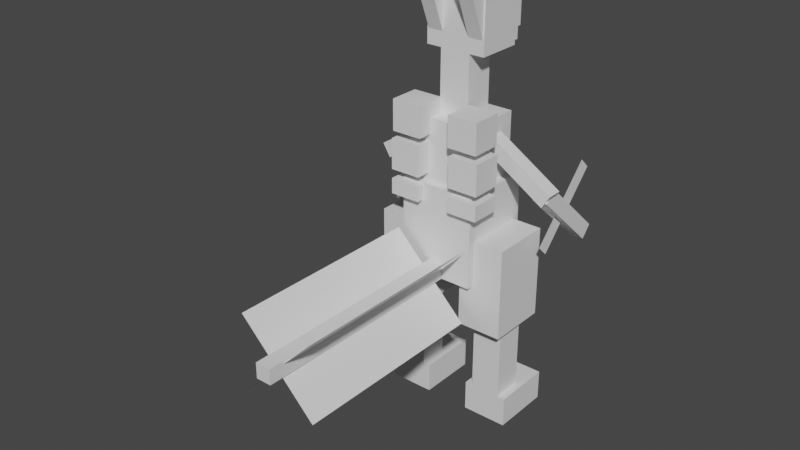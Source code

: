 # Source: scepitile.blend  (saved by Blender 2.81.16; exported with 4.5.12 LTS)
import bpy
from mathutils import Matrix  # noqa: F401  (used for matrix-valued properties, if any)

bpy.ops.wm.read_factory_settings(use_empty=True)
scene = bpy.context.scene
scene.name = 'Scene'

# ---- collections
col_collection = bpy.data.collections.new('Collection'); scene.collection.children.link(col_collection)

# ---- materials (node trees are filled in below, after node groups)
mat_default_obj = bpy.data.materials.new('Default OBJ')
mat_default_obj.use_transparent_shadow = False

# ---- material node trees
mat_default_obj.use_nodes = True; mat_default_obj.node_tree.nodes.clear()
_N = mat_default_obj.node_tree.nodes; _L = mat_default_obj.node_tree.links
n0 = _N.new('ShaderNodeOutputMaterial'); n0.name = 'Material Output'; n0.location = (300, 300)
n1 = _N.new('ShaderNodeBsdfPrincipled'); n1.name = 'Principled BSDF'; n1.location = (10, 300)
n1.distribution = 'GGX'
n1.subsurface_method = 'BURLEY'
n1.inputs[3].default_value = 1.45
n1.inputs[27].default_value = (0.0, 0.0, 0.0, 1.0)
n1.inputs[28].default_value = 1.0
_L.new(n1.outputs[0], n0.inputs[0])
n0.is_active_output = True

# ---- world
world_world = bpy.data.worlds.new('World'); scene.world = world_world
world_world.use_nodes = True; world_world.node_tree.nodes.clear()
_N = world_world.node_tree.nodes; _L = world_world.node_tree.links
n0 = _N.new('ShaderNodeOutputWorld'); n0.name = 'World Output'; n0.location = (300, 300)
n1 = _N.new('ShaderNodeBackground'); n1.name = 'Background'; n1.location = (10, 300)
n1.inputs[0].default_value = (0.05088, 0.05088, 0.05088, 1.0)
_L.new(n1.outputs[0], n0.inputs[0])
n0.is_active_output = True
world_world.color = (0.05088, 0.05088, 0.05088)
world_world.use_sun_shadow = False
world_world.sun_shadow_jitter_overblur = 0.0

# ---- meshes
me_tailleaves45 = bpy.data.meshes.new('tailleaves45')
me_tailleaves45.from_pydata([(0.1547, -0.1547, 0.4062), (0.1547, -0.1547, -0.4062), (-0.1547, 0.1547, -0.4062), (-0.1547, 0.1547, 0.4062)], [], [(1, 0, 3, 2)])
_uv = me_tailleaves45.uv_layers.new(name='UVMap')
_uv.uv.foreach_set('vector', [0.428, 0.4688, 0.48, 0.4688, 0.48, 0.5781, 0.428, 0.5781])
me_tailleaves45.materials.append(mat_default_obj)
me_tailleaves45.use_remesh_fix_poles = True
me_tailleaves45.use_remesh_preserve_attributes = False
me_tailleaves45.use_mirror_vertex_groups = False
me_tailleaves45.update()
me_left_arm = bpy.data.meshes.new('Left_arm')
me_left_arm.from_pydata([(0.01656, -0.0265, -0.03125), (-0.2485, -0.1921, -0.03125), (-0.2816, -0.1391, -0.03125), (-0.01656, 0.0265, -0.03125), (-0.2485, -0.1921, 0.03125), (0.01656, -0.0265, 0.03125), (-0.01656, 0.0265, 0.03125), (-0.2816, -0.1391, 0.03125)], [], [(0, 1, 2, 3), (4, 5, 6, 7), (3, 2, 7, 6), (5, 4, 1, 0), (5, 0, 3, 6), (1, 4, 7, 2)])
_uv = me_left_arm.uv_layers.new(name='UVMap')
_uv.uv.foreach_set('vector', [0.728, 0.9688, 0.748, 0.9688, 0.748, 0.9844, 0.728, 0.9844, 0.752, 0.9688, 0.772, 0.9688, 0.772, 0.9844, 0.752, 0.9844, 0.728, 0.9844, 0.748, 0.9844, 0.748, 1.0, 0.728, 1.0, 0.748, 0.9844, 0.768, 0.9844, 0.768, 1.0, 0.748, 1.0, 0.724, 0.9688, 0.728, 0.9688, 0.728, 0.9844, 0.724, 0.9844, 0.748, 0.9688, 0.752, 0.9688, 0.752, 0.9844, 0.748, 0.9844])
me_left_arm.materials.append(mat_default_obj)
me_left_arm.use_remesh_fix_poles = True
me_left_arm.use_remesh_preserve_attributes = False
me_left_arm.use_mirror_vertex_groups = False
me_left_arm.update()
me_armbottomleft = bpy.data.meshes.new('armbottomleft')
me_armbottomleft.from_pydata([(0.03125, -0.2277, -0.2996), (-0.03125, -0.2277, -0.2996), (-0.03125, 0.02322, -0.02091), (0.03125, 0.02322, -0.02091), (-0.03125, -0.2741, -0.2578), (0.03125, -0.2741, -0.2578), (0.03125, -0.02322, 0.02091), (-0.03125, -0.02322, 0.02091)], [], [(0, 1, 2, 3), (4, 5, 6, 7), (3, 2, 7, 6), (5, 4, 1, 0), (5, 0, 3, 6), (1, 4, 7, 2)])
_uv = me_armbottomleft.uv_layers.new(name='UVMap')
_uv.uv.foreach_set('vector', [0.136, 0.3281, 0.14, 0.3281, 0.14, 0.4219, 0.136, 0.4219, 0.144, 0.3281, 0.148, 0.3281, 0.148, 0.4219, 0.144, 0.4219, 0.136, 0.4219, 0.14, 0.4219, 0.14, 0.4375, 0.136, 0.4375, 0.14, 0.4219, 0.144, 0.4219, 0.144, 0.4375, 0.14, 0.4375, 0.132, 0.3281, 0.136, 0.3281, 0.136, 0.4219, 0.132, 0.4219, 0.14, 0.3281, 0.144, 0.3281, 0.144, 0.4219, 0.14, 0.4219])
me_armbottomleft.materials.append(mat_default_obj)
me_armbottomleft.use_remesh_fix_poles = True
me_armbottomleft.use_remesh_preserve_attributes = False
me_armbottomleft.use_mirror_vertex_groups = False
me_armbottomleft.update()
me_armleavesleft = bpy.data.meshes.new('armleavesleft')
me_armleavesleft.from_pydata([(0.0, -0.1132, 0.1527), (0.0, -0.1566, 0.1078), (0.0, 0.1132, -0.1527), (0.0, 0.1566, -0.1078)], [], [(1, 0, 3, 2)])
_uv = me_armleavesleft.uv_layers.new(name='UVMap')
_uv.uv.foreach_set('vector', [0.3, 0.6094, 0.304, 0.6094, 0.304, 0.7031, 0.3, 0.7031])
me_armleavesleft.materials.append(mat_default_obj)
me_armleavesleft.use_remesh_fix_poles = True
me_armleavesleft.use_remesh_preserve_attributes = False
me_armleavesleft.use_mirror_vertex_groups = False
me_armleavesleft.update()
me_seedmiddleleft = bpy.data.meshes.new('seedmiddleleft')
me_seedmiddleleft.from_pydata([(0.0625, -0.0625, -0.0625), (-0.0625, -0.0625, -0.0625), (-0.0625, 0.0625, -0.0625), (0.0625, 0.0625, -0.0625), (-0.0625, -0.0625, 0.0625), (0.0625, -0.0625, 0.0625), (0.0625, 0.0625, 0.0625), (-0.0625, 0.0625, 0.0625)], [], [(0, 1, 2, 3), (4, 5, 6, 7), (3, 2, 7, 6), (5, 4, 1, 0), (5, 0, 3, 6), (1, 4, 7, 2)])
_uv = me_seedmiddleleft.uv_layers.new(name='UVMap')
_uv.uv.foreach_set('vector', [0.18, 0.6406, 0.188, 0.6406, 0.188, 0.6719, 0.18, 0.6719, 0.196, 0.6406, 0.204, 0.6406, 0.204, 0.6719, 0.196, 0.6719, 0.18, 0.6719, 0.188, 0.6719, 0.188, 0.7031, 0.18, 0.7031, 0.188, 0.6719, 0.196, 0.6719, 0.196, 0.7031, 0.188, 0.7031, 0.172, 0.6406, 0.18, 0.6406, 0.18, 0.6719, 0.172, 0.6719, 0.188, 0.6406, 0.196, 0.6406, 0.196, 0.6719, 0.188, 0.6719])
me_seedmiddleleft.materials.append(mat_default_obj)
me_seedmiddleleft.use_remesh_fix_poles = True
me_seedmiddleleft.use_remesh_preserve_attributes = False
me_seedmiddleleft.use_mirror_vertex_groups = False
me_seedmiddleleft.update()
me_seedtopleft = bpy.data.meshes.new('seedtopleft')
me_seedtopleft.from_pydata([(0.0625, -0.0625, -0.0625), (-0.0625, -0.0625, -0.0625), (-0.0625, 0.0625, -0.0625), (0.0625, 0.0625, -0.0625), (-0.0625, -0.0625, 0.0625), (0.0625, -0.0625, 0.0625), (0.0625, 0.0625, 0.0625), (-0.0625, 0.0625, 0.0625)], [], [(0, 1, 2, 3), (4, 5, 6, 7), (3, 2, 7, 6), (5, 4, 1, 0), (5, 0, 3, 6), (1, 4, 7, 2)])
_uv = me_seedtopleft.uv_layers.new(name='UVMap')
_uv.uv.foreach_set('vector', [0.18, 0.6406, 0.188, 0.6406, 0.188, 0.6719, 0.18, 0.6719, 0.196, 0.6406, 0.204, 0.6406, 0.204, 0.6719, 0.196, 0.6719, 0.18, 0.6719, 0.188, 0.6719, 0.188, 0.7031, 0.18, 0.7031, 0.188, 0.6719, 0.196, 0.6719, 0.196, 0.7031, 0.188, 0.7031, 0.172, 0.6406, 0.18, 0.6406, 0.18, 0.6719, 0.172, 0.6719, 0.188, 0.6406, 0.196, 0.6406, 0.196, 0.6719, 0.188, 0.6719])
me_seedtopleft.materials.append(mat_default_obj)
me_seedtopleft.use_remesh_fix_poles = True
me_seedtopleft.use_remesh_preserve_attributes = False
me_seedtopleft.use_mirror_vertex_groups = False
me_seedtopleft.update()
me_bodybottom = bpy.data.meshes.new('bodybottom')
me_bodybottom.from_pydata([(0.1562, -0.1875, -0.1562), (-0.1562, -0.1875, -0.1562), (-0.1562, 0.1875, -0.1562), (0.1562, 0.1875, -0.1562), (-0.1562, -0.1875, 0.1562), (0.1562, -0.1875, 0.1562), (0.1562, 0.1875, 0.1562), (-0.1562, 0.1875, 0.1562)], [], [(0, 1, 2, 3), (4, 5, 6, 7), (3, 2, 7, 6), (5, 4, 1, 0), (5, 0, 3, 6), (1, 4, 7, 2)])
_uv = me_bodybottom.uv_layers.new(name='UVMap')
_uv.uv.foreach_set('vector', [0.496, 0.8281, 0.516, 0.8281, 0.516, 0.9219, 0.496, 0.9219, 0.536, 0.8281, 0.556, 0.8281, 0.556, 0.9219, 0.536, 0.9219, 0.496, 0.9219, 0.516, 0.9219, 0.516, 1.0, 0.496, 1.0, 0.516, 0.9219, 0.536, 0.9219, 0.536, 1.0, 0.516, 1.0, 0.476, 0.8281, 0.496, 0.8281, 0.496, 0.9219, 0.476, 0.9219, 0.516, 0.8281, 0.536, 0.8281, 0.536, 0.9219, 0.516, 0.9219])
me_bodybottom.materials.append(mat_default_obj)
me_bodybottom.use_remesh_fix_poles = True
me_bodybottom.use_remesh_preserve_attributes = False
me_bodybottom.use_mirror_vertex_groups = False
me_bodybottom.update()
me_right_hip = bpy.data.meshes.new('Right_hip')
me_right_hip.from_pydata([(0.09375, -0.1875, -0.125), (-0.09375, -0.1875, -0.125), (-0.09375, 0.1875, -0.125), (0.09375, 0.1875, -0.125), (-0.09375, -0.1875, 0.125), (0.09375, -0.1875, 0.125), (0.09375, 0.1875, 0.125), (-0.09375, 0.1875, 0.125)], [], [(0, 1, 2, 3), (4, 5, 6, 7), (3, 2, 7, 6), (5, 4, 1, 0), (5, 0, 3, 6), (1, 4, 7, 2)])
_uv = me_right_hip.uv_layers.new(name='UVMap')
_uv.uv.foreach_set('vector', [0.388, 0.8438, 0.4, 0.8438, 0.4, 0.9375, 0.388, 0.9375, 0.416, 0.8438, 0.428, 0.8438, 0.428, 0.9375, 0.416, 0.9375, 0.388, 0.9375, 0.4, 0.9375, 0.4, 1.0, 0.388, 1.0, 0.4, 0.9375, 0.412, 0.9375, 0.412, 1.0, 0.4, 1.0, 0.372, 0.8438, 0.388, 0.8438, 0.388, 0.9375, 0.372, 0.9375, 0.4, 0.8438, 0.416, 0.8438, 0.416, 0.9375, 0.4, 0.9375])
me_right_hip.materials.append(mat_default_obj)
me_right_hip.use_remesh_fix_poles = True
me_right_hip.use_remesh_preserve_attributes = False
me_right_hip.use_mirror_vertex_groups = False
me_right_hip.update()
me_bottomlegright = bpy.data.meshes.new('bottomlegright')
me_bottomlegright.from_pydata([(0.0625, -0.1562, -0.0625), (-0.0625, -0.1562, -0.0625), (-0.0625, 0.1562, -0.0625), (0.0625, 0.1562, -0.0625), (-0.0625, -0.1562, 0.0625), (0.0625, -0.1562, 0.0625), (0.0625, 0.1562, 0.0625), (-0.0625, 0.1562, 0.0625)], [], [(0, 1, 2, 3), (4, 5, 6, 7), (3, 2, 7, 6), (5, 4, 1, 0), (5, 0, 3, 6), (1, 4, 7, 2)])
_uv = me_bottomlegright.uv_layers.new(name='UVMap')
_uv.uv.foreach_set('vector', [0.196, 0.8906, 0.204, 0.8906, 0.204, 0.9688, 0.196, 0.9688, 0.212, 0.8906, 0.22, 0.8906, 0.22, 0.9688, 0.212, 0.9688, 0.196, 0.9688, 0.204, 0.9688, 0.204, 1.0, 0.196, 1.0, 0.204, 0.9688, 0.212, 0.9688, 0.212, 1.0, 0.204, 1.0, 0.188, 0.8906, 0.196, 0.8906, 0.196, 0.9688, 0.188, 0.9688, 0.204, 0.8906, 0.212, 0.8906, 0.212, 0.9688, 0.204, 0.9688])
me_bottomlegright.materials.append(mat_default_obj)
me_bottomlegright.use_remesh_fix_poles = True
me_bottomlegright.use_remesh_preserve_attributes = False
me_bottomlegright.use_mirror_vertex_groups = False
me_bottomlegright.update()
me_footright = bpy.data.meshes.new('footright')
me_footright.from_pydata([(0.09375, -0.0625, -0.125), (-0.09375, -0.0625, -0.125), (-0.09375, 0.0625, -0.125), (0.09375, 0.0625, -0.125), (-0.09375, -0.0625, 0.125), (0.09375, -0.0625, 0.125), (0.09375, 0.0625, 0.125), (-0.09375, 0.0625, 0.125)], [], [(0, 1, 2, 3), (4, 5, 6, 7), (3, 2, 7, 6), (5, 4, 1, 0), (5, 0, 3, 6), (1, 4, 7, 2)])
_uv = me_footright.uv_layers.new(name='UVMap')
_uv.uv.foreach_set('vector', [0.296, 0.9062, 0.308, 0.9062, 0.308, 0.9375, 0.296, 0.9375, 0.324, 0.9062, 0.336, 0.9062, 0.336, 0.9375, 0.324, 0.9375, 0.296, 0.9375, 0.308, 0.9375, 0.308, 1.0, 0.296, 1.0, 0.308, 0.9375, 0.32, 0.9375, 0.32, 1.0, 0.308, 1.0, 0.28, 0.9062, 0.296, 0.9062, 0.296, 0.9375, 0.28, 0.9375, 0.308, 0.9062, 0.324, 0.9062, 0.324, 0.9375, 0.308, 0.9375])
me_footright.materials.append(mat_default_obj)
me_footright.use_remesh_fix_poles = True
me_footright.use_remesh_preserve_attributes = False
me_footright.use_mirror_vertex_groups = False
me_footright.update()
me_seedmiddleright = bpy.data.meshes.new('seedmiddleright')
me_seedmiddleright.from_pydata([(0.0625, -0.0625, -0.0625), (-0.0625, -0.0625, -0.0625), (-0.0625, 0.0625, -0.0625), (0.0625, 0.0625, -0.0625), (-0.0625, -0.0625, 0.0625), (0.0625, -0.0625, 0.0625), (0.0625, 0.0625, 0.0625), (-0.0625, 0.0625, 0.0625)], [], [(0, 1, 2, 3), (4, 5, 6, 7), (3, 2, 7, 6), (5, 4, 1, 0), (5, 0, 3, 6), (1, 4, 7, 2)])
_uv = me_seedmiddleright.uv_layers.new(name='UVMap')
_uv.uv.foreach_set('vector', [0.18, 0.6406, 0.188, 0.6406, 0.188, 0.6719, 0.18, 0.6719, 0.196, 0.6406, 0.204, 0.6406, 0.204, 0.6719, 0.196, 0.6719, 0.18, 0.6719, 0.188, 0.6719, 0.188, 0.7031, 0.18, 0.7031, 0.188, 0.6719, 0.196, 0.6719, 0.196, 0.7031, 0.188, 0.7031, 0.172, 0.6406, 0.18, 0.6406, 0.18, 0.6719, 0.172, 0.6719, 0.188, 0.6406, 0.196, 0.6406, 0.196, 0.6719, 0.188, 0.6719])
me_seedmiddleright.materials.append(mat_default_obj)
me_seedmiddleright.use_remesh_fix_poles = True
me_seedmiddleright.use_remesh_preserve_attributes = False
me_seedmiddleright.use_mirror_vertex_groups = False
me_seedmiddleright.update()
me_tailleaves315 = bpy.data.meshes.new('tailleaves315')
me_tailleaves315.from_pydata([(-0.1547, -0.1547, 0.4062), (-0.1547, -0.1547, -0.4062), (0.1547, 0.1547, -0.4062), (0.1547, 0.1547, 0.4062)], [], [(1, 0, 3, 2)])
_uv = me_tailleaves315.uv_layers.new(name='UVMap')
_uv.uv.foreach_set('vector', [0.428, 0.4531, 0.48, 0.4531, 0.48, 0.5625, 0.428, 0.5625])
me_tailleaves315.materials.append(mat_default_obj)
me_tailleaves315.use_remesh_fix_poles = True
me_tailleaves315.use_remesh_preserve_attributes = False
me_tailleaves315.use_mirror_vertex_groups = False
me_tailleaves315.update()
me_seedbottomleft = bpy.data.meshes.new('seedbottomleft')
me_seedbottomleft.from_pydata([(0.0625, -0.03125, -0.0625), (-0.0625, -0.03125, -0.0625), (-0.0625, 0.03125, -0.0625), (0.0625, 0.03125, -0.0625), (-0.0625, -0.03125, 0.0625), (0.0625, -0.03125, 0.0625), (0.0625, 0.03125, 0.0625), (-0.0625, 0.03125, 0.0625)], [], [(0, 1, 2, 3), (4, 5, 6, 7), (3, 2, 7, 6), (5, 4, 1, 0), (5, 0, 3, 6), (1, 4, 7, 2)])
_uv = me_seedbottomleft.uv_layers.new(name='UVMap')
_uv.uv.foreach_set('vector', [0.18, 0.6562, 0.188, 0.6562, 0.188, 0.6719, 0.18, 0.6719, 0.196, 0.6562, 0.204, 0.6562, 0.204, 0.6719, 0.196, 0.6719, 0.18, 0.6719, 0.188, 0.6719, 0.188, 0.7031, 0.18, 0.7031, 0.188, 0.6719, 0.196, 0.6719, 0.196, 0.7031, 0.188, 0.7031, 0.172, 0.6562, 0.18, 0.6562, 0.18, 0.6719, 0.172, 0.6719, 0.188, 0.6562, 0.196, 0.6562, 0.196, 0.6719, 0.188, 0.6719])
me_seedbottomleft.materials.append(mat_default_obj)
me_seedbottomleft.use_remesh_fix_poles = True
me_seedbottomleft.use_remesh_preserve_attributes = False
me_seedbottomleft.use_mirror_vertex_groups = False
me_seedbottomleft.update()
me_tail = bpy.data.meshes.new('tail')
me_tail.from_pydata([(0.03125, -0.03125, 0.0), (-0.03125, -0.03125, 0.0), (-0.03125, 0.03125, 0.0), (0.03125, 0.03125, 0.0), (-0.03125, -0.03125, 1.0), (0.03125, -0.03125, 1.0), (0.03125, 0.03125, 1.0), (-0.03125, 0.03125, 1.0)], [], [(0, 1, 2, 3), (4, 5, 6, 7), (3, 2, 7, 6), (5, 4, 1, 0), (5, 0, 3, 6), (1, 4, 7, 2)])
_uv = me_tail.uv_layers.new(name='UVMap')
_uv.uv.foreach_set('vector', [0.564, 0.4219, 0.568, 0.4219, 0.568, 0.4375, 0.564, 0.4375, 0.632, 0.4219, 0.636, 0.4219, 0.636, 0.4375, 0.632, 0.4375, 0.564, 0.4375, 0.568, 0.4375, 0.568, 0.6875, 0.564, 0.6875, 0.568, 0.4375, 0.572, 0.4375, 0.572, 0.6875, 0.568, 0.6875, 0.5, 0.4219, 0.564, 0.4219, 0.564, 0.4375, 0.5, 0.4375, 0.568, 0.4219, 0.632, 0.4219, 0.632, 0.4375, 0.568, 0.4375])
me_tail.materials.append(mat_default_obj)
me_tail.use_remesh_fix_poles = True
me_tail.use_remesh_preserve_attributes = False
me_tail.use_mirror_vertex_groups = False
me_tail.update()
me_neck = bpy.data.meshes.new('neck')
me_neck.from_pydata([(0.0625, -0.1875, -0.0625), (-0.0625, -0.1875, -0.0625), (-0.0625, 0.1875, -0.0625), (0.0625, 0.1875, -0.0625), (-0.0625, -0.1875, 0.0625), (0.0625, -0.1875, 0.0625), (0.0625, 0.1875, 0.0625), (-0.0625, 0.1875, 0.0625)], [], [(0, 1, 2, 3), (4, 5, 6, 7), (3, 2, 7, 6), (5, 4, 1, 0), (5, 0, 3, 6), (1, 4, 7, 2)])
_uv = me_neck.uv_layers.new(name='UVMap')
_uv.uv.foreach_set('vector', [0.008, 0.875, 0.016, 0.875, 0.016, 0.9688, 0.008, 0.9688, 0.024, 0.875, 0.032, 0.875, 0.032, 0.9688, 0.024, 0.9688, 0.008, 0.9688, 0.016, 0.9688, 0.016, 1.0, 0.008, 1.0, 0.016, 0.9688, 0.024, 0.9688, 0.024, 1.0, 0.016, 1.0, 0.0, 0.875, 0.008, 0.875, 0.008, 0.9688, 0.0, 0.9688, 0.016, 0.875, 0.024, 0.875, 0.024, 0.9688, 0.016, 0.9688])
me_neck.materials.append(mat_default_obj)
me_neck.use_remesh_fix_poles = True
me_neck.use_remesh_preserve_attributes = False
me_neck.use_mirror_vertex_groups = False
me_neck.update()
me_head = bpy.data.meshes.new('head')
me_head.from_pydata([(0.125, -0.125, -0.125), (-0.125, -0.125, -0.125), (-0.125, 0.125, -0.125), (0.125, 0.125, -0.125), (-0.125, -0.125, 0.0625), (0.125, -0.125, 0.0625), (0.125, 0.125, 0.0625), (-0.125, 0.125, 0.0625)], [], [(0, 1, 2, 3), (4, 5, 6, 7), (3, 2, 7, 6), (5, 4, 1, 0), (5, 0, 3, 6), (1, 4, 7, 2)])
_uv = me_head.uv_layers.new(name='UVMap')
_uv.uv.foreach_set('vector', [0.132, 0.0625, 0.148, 0.0625, 0.148, 0.125, 0.132, 0.125, 0.16, 0.0625, 0.176, 0.0625, 0.176, 0.125, 0.16, 0.125, 0.132, 0.125, 0.148, 0.125, 0.148, 0.1719, 0.132, 0.1719, 0.148, 0.125, 0.164, 0.125, 0.164, 0.1719, 0.148, 0.1719, 0.12, 0.0625, 0.132, 0.0625, 0.132, 0.125, 0.12, 0.125, 0.148, 0.0625, 0.16, 0.0625, 0.16, 0.125, 0.148, 0.125])
me_head.materials.append(mat_default_obj)
me_head.use_remesh_fix_poles = True
me_head.use_remesh_preserve_attributes = False
me_head.use_mirror_vertex_groups = False
me_head.update()
me_noseback = bpy.data.meshes.new('noseback')
me_noseback.from_pydata([(0.09375, -0.09375, -0.03125), (-0.09375, -0.09375, -0.03125), (-0.09375, 0.09375, -0.03125), (0.09375, 0.09375, -0.03125), (-0.09375, -0.09375, 0.03125), (0.09375, -0.09375, 0.03125), (0.09375, 0.09375, 0.03125), (-0.09375, 0.09375, 0.03125)], [], [(0, 1, 2, 3), (4, 5, 6, 7), (3, 2, 7, 6), (5, 4, 1, 0), (5, 0, 3, 6), (1, 4, 7, 2)])
_uv = me_noseback.uv_layers.new(name='UVMap')
_uv.uv.foreach_set('vector', [0.048, 0.4219, 0.06, 0.4219, 0.06, 0.4688, 0.048, 0.4688, 0.064, 0.4219, 0.076, 0.4219, 0.076, 0.4688, 0.064, 0.4688, 0.048, 0.4688, 0.06, 0.4688, 0.06, 0.4844, 0.048, 0.4844, 0.06, 0.4688, 0.072, 0.4688, 0.072, 0.4844, 0.06, 0.4844, 0.044, 0.4219, 0.048, 0.4219, 0.048, 0.4688, 0.044, 0.4688, 0.06, 0.4219, 0.064, 0.4219, 0.064, 0.4688, 0.06, 0.4688])
me_noseback.materials.append(mat_default_obj)
me_noseback.use_remesh_fix_poles = True
me_noseback.use_remesh_preserve_attributes = False
me_noseback.use_mirror_vertex_groups = False
me_noseback.update()
me_nose_front = bpy.data.meshes.new('nose_front')
me_nose_front.from_pydata([(0.0625, -0.0625, -0.03125), (-0.0625, -0.0625, -0.03125), (-0.0625, 0.0625, -0.03125), (0.0625, 0.0625, -0.03125), (-0.0625, -0.0625, 0.03125), (0.0625, -0.0625, 0.03125), (0.0625, 0.0625, 0.03125), (-0.0625, 0.0625, 0.03125)], [], [(0, 1, 2, 3), (4, 5, 6, 7), (3, 2, 7, 6), (5, 4, 1, 0), (5, 0, 3, 6), (1, 4, 7, 2)])
_uv = me_nose_front.uv_layers.new(name='UVMap')
_uv.uv.foreach_set('vector', [0.012, 0.2188, 0.02, 0.2188, 0.02, 0.25, 0.012, 0.25, 0.024, 0.2188, 0.032, 0.2188, 0.032, 0.25, 0.024, 0.25, 0.012, 0.25, 0.02, 0.25, 0.02, 0.2656, 0.012, 0.2656, 0.02, 0.25, 0.028, 0.25, 0.028, 0.2656, 0.02, 0.2656, 0.008, 0.2188, 0.012, 0.2188, 0.012, 0.25, 0.008, 0.25, 0.02, 0.2188, 0.024, 0.2188, 0.024, 0.25, 0.02, 0.25])
me_nose_front.materials.append(mat_default_obj)
me_nose_front.use_remesh_fix_poles = True
me_nose_front.use_remesh_preserve_attributes = False
me_nose_front.use_mirror_vertex_groups = False
me_nose_front.update()
me_earleft = bpy.data.meshes.new('earleft')
me_earleft.from_pydata([(0.03125, -0.08078, -0.1337), (-0.03125, -0.08078, -0.1337), (-0.03125, 0.151, -0.0401), (0.03125, 0.151, -0.0401), (-0.03125, -0.151, 0.0401), (0.03125, -0.151, 0.0401), (0.03125, 0.08078, 0.1337), (-0.03125, 0.08078, 0.1337)], [], [(0, 1, 2, 3), (4, 5, 6, 7), (3, 2, 7, 6), (5, 4, 1, 0), (5, 0, 3, 6), (1, 4, 7, 2)])
_uv = me_earleft.uv_layers.new(name='UVMap')
_uv.uv.foreach_set('vector', [0.24, 0.5625, 0.244, 0.5625, 0.244, 0.625, 0.24, 0.625, 0.256, 0.5625, 0.26, 0.5625, 0.26, 0.625, 0.256, 0.625, 0.24, 0.625, 0.244, 0.625, 0.244, 0.6719, 0.24, 0.6719, 0.244, 0.625, 0.248, 0.625, 0.248, 0.6719, 0.244, 0.6719, 0.228, 0.5625, 0.24, 0.5625, 0.24, 0.625, 0.228, 0.625, 0.244, 0.5625, 0.256, 0.5625, 0.256, 0.625, 0.244, 0.625])
me_earleft.materials.append(mat_default_obj)
me_earleft.use_remesh_fix_poles = True
me_earleft.use_remesh_preserve_attributes = False
me_earleft.use_mirror_vertex_groups = False
me_earleft.update()
me_earright = bpy.data.meshes.new('earright')
me_earright.from_pydata([(0.03125, -0.08078, -0.1337), (-0.03125, -0.08078, -0.1337), (-0.03125, 0.151, -0.0401), (0.03125, 0.151, -0.0401), (-0.03125, -0.151, 0.0401), (0.03125, -0.151, 0.0401), (0.03125, 0.08078, 0.1337), (-0.03125, 0.08078, 0.1337)], [], [(0, 1, 2, 3), (4, 5, 6, 7), (3, 2, 7, 6), (5, 4, 1, 0), (5, 0, 3, 6), (1, 4, 7, 2)])
_uv = me_earright.uv_layers.new(name='UVMap')
_uv.uv.foreach_set('vector', [0.24, 0.5625, 0.244, 0.5625, 0.244, 0.625, 0.24, 0.625, 0.256, 0.5625, 0.26, 0.5625, 0.26, 0.625, 0.256, 0.625, 0.24, 0.625, 0.244, 0.625, 0.244, 0.6719, 0.24, 0.6719, 0.244, 0.625, 0.248, 0.625, 0.248, 0.6719, 0.244, 0.6719, 0.228, 0.5625, 0.24, 0.5625, 0.24, 0.625, 0.228, 0.625, 0.244, 0.5625, 0.256, 0.5625, 0.256, 0.625, 0.244, 0.625])
me_earright.materials.append(mat_default_obj)
me_earright.use_remesh_fix_poles = True
me_earright.use_remesh_preserve_attributes = False
me_earright.use_mirror_vertex_groups = False
me_earright.update()
me_right_arm = bpy.data.meshes.new('Right_arm')
me_right_arm.from_pydata([(0.2485, -0.1921, -0.03125), (-0.01656, -0.0265, -0.03125), (0.01656, 0.0265, -0.03125), (0.2816, -0.1391, -0.03125), (-0.01656, -0.0265, 0.03125), (0.2485, -0.1921, 0.03125), (0.2816, -0.1391, 0.03125), (0.01656, 0.0265, 0.03125)], [], [(0, 1, 2, 3), (4, 5, 6, 7), (3, 2, 7, 6), (5, 4, 1, 0), (5, 0, 3, 6), (1, 4, 7, 2)])
_uv = me_right_arm.uv_layers.new(name='UVMap')
_uv.uv.foreach_set('vector', [0.728, 0.9688, 0.748, 0.9688, 0.748, 0.9844, 0.728, 0.9844, 0.752, 0.9688, 0.772, 0.9688, 0.772, 0.9844, 0.752, 0.9844, 0.728, 0.9844, 0.748, 0.9844, 0.748, 1.0, 0.728, 1.0, 0.748, 0.9844, 0.768, 0.9844, 0.768, 1.0, 0.748, 1.0, 0.724, 0.9688, 0.728, 0.9688, 0.728, 0.9844, 0.724, 0.9844, 0.748, 0.9688, 0.752, 0.9688, 0.752, 0.9844, 0.748, 0.9844])
me_right_arm.materials.append(mat_default_obj)
me_right_arm.use_remesh_fix_poles = True
me_right_arm.use_remesh_preserve_attributes = False
me_right_arm.use_mirror_vertex_groups = False
me_right_arm.update()
me_armbottomright = bpy.data.meshes.new('armbottomright')
me_armbottomright.from_pydata([(0.03125, -0.2277, -0.2996), (-0.03125, -0.2277, -0.2996), (-0.03125, 0.02322, -0.02091), (0.03125, 0.02322, -0.02091), (-0.03125, -0.2741, -0.2578), (0.03125, -0.2741, -0.2578), (0.03125, -0.02322, 0.02091), (-0.03125, -0.02322, 0.02091)], [], [(0, 1, 2, 3), (4, 5, 6, 7), (3, 2, 7, 6), (5, 4, 1, 0), (5, 0, 3, 6), (1, 4, 7, 2)])
_uv = me_armbottomright.uv_layers.new(name='UVMap')
_uv.uv.foreach_set('vector', [0.136, 0.3281, 0.14, 0.3281, 0.14, 0.4219, 0.136, 0.4219, 0.144, 0.3281, 0.148, 0.3281, 0.148, 0.4219, 0.144, 0.4219, 0.136, 0.4219, 0.14, 0.4219, 0.14, 0.4375, 0.136, 0.4375, 0.14, 0.4219, 0.144, 0.4219, 0.144, 0.4375, 0.14, 0.4375, 0.132, 0.3281, 0.136, 0.3281, 0.136, 0.4219, 0.132, 0.4219, 0.14, 0.3281, 0.144, 0.3281, 0.144, 0.4219, 0.14, 0.4219])
me_armbottomright.materials.append(mat_default_obj)
me_armbottomright.use_remesh_fix_poles = True
me_armbottomright.use_remesh_preserve_attributes = False
me_armbottomright.use_mirror_vertex_groups = False
me_armbottomright.update()
me_armleavesright = bpy.data.meshes.new('armleavesright')
me_armleavesright.from_pydata([(0.0, -0.1132, 0.1527), (0.0, -0.1566, 0.1078), (0.0, 0.1132, -0.1527), (0.0, 0.1566, -0.1078)], [], [(1, 0, 3, 2)])
_uv = me_armleavesright.uv_layers.new(name='UVMap')
_uv.uv.foreach_set('vector', [0.3, 0.6094, 0.304, 0.6094, 0.304, 0.7031, 0.3, 0.7031])
me_armleavesright.materials.append(mat_default_obj)
me_armleavesright.use_remesh_fix_poles = True
me_armleavesright.use_remesh_preserve_attributes = False
me_armleavesright.use_mirror_vertex_groups = False
me_armleavesright.update()
me_bodytop = bpy.data.meshes.new('bodytop')
me_bodytop.from_pydata([(0.125, -0.125, -0.125), (-0.125, -0.125, -0.125), (-0.125, 0.125, -0.125), (0.125, 0.125, -0.125), (-0.125, -0.125, 0.125), (0.125, -0.125, 0.125), (0.125, 0.125, 0.125), (-0.125, 0.125, 0.125)], [], [(0, 1, 2, 3), (4, 5, 6, 7), (3, 2, 7, 6), (5, 4, 1, 0), (5, 0, 3, 6), (1, 4, 7, 2)])
_uv = me_bodytop.uv_layers.new(name='UVMap')
_uv.uv.foreach_set('vector', [0.64, 0.875, 0.656, 0.875, 0.656, 0.9375, 0.64, 0.9375, 0.672, 0.875, 0.688, 0.875, 0.688, 0.9375, 0.672, 0.9375, 0.64, 0.9375, 0.656, 0.9375, 0.656, 1.0, 0.64, 1.0, 0.656, 0.9375, 0.672, 0.9375, 0.672, 1.0, 0.656, 1.0, 0.624, 0.875, 0.64, 0.875, 0.64, 0.9375, 0.624, 0.9375, 0.656, 0.875, 0.672, 0.875, 0.672, 0.9375, 0.656, 0.9375])
me_bodytop.materials.append(mat_default_obj)
me_bodytop.use_remesh_fix_poles = True
me_bodytop.use_remesh_preserve_attributes = False
me_bodytop.use_mirror_vertex_groups = False
me_bodytop.update()
me_seedtopright = bpy.data.meshes.new('seedtopright')
me_seedtopright.from_pydata([(0.0625, -0.0625, -0.0625), (-0.0625, -0.0625, -0.0625), (-0.0625, 0.0625, -0.0625), (0.0625, 0.0625, -0.0625), (-0.0625, -0.0625, 0.0625), (0.0625, -0.0625, 0.0625), (0.0625, 0.0625, 0.0625), (-0.0625, 0.0625, 0.0625)], [], [(0, 1, 2, 3), (4, 5, 6, 7), (3, 2, 7, 6), (5, 4, 1, 0), (5, 0, 3, 6), (1, 4, 7, 2)])
_uv = me_seedtopright.uv_layers.new(name='UVMap')
_uv.uv.foreach_set('vector', [0.18, 0.6406, 0.188, 0.6406, 0.188, 0.6719, 0.18, 0.6719, 0.196, 0.6406, 0.204, 0.6406, 0.204, 0.6719, 0.196, 0.6719, 0.18, 0.6719, 0.188, 0.6719, 0.188, 0.7031, 0.18, 0.7031, 0.188, 0.6719, 0.196, 0.6719, 0.196, 0.7031, 0.188, 0.7031, 0.172, 0.6406, 0.18, 0.6406, 0.18, 0.6719, 0.172, 0.6719, 0.188, 0.6406, 0.196, 0.6406, 0.196, 0.6719, 0.188, 0.6719])
me_seedtopright.materials.append(mat_default_obj)
me_seedtopright.use_remesh_fix_poles = True
me_seedtopright.use_remesh_preserve_attributes = False
me_seedtopright.use_mirror_vertex_groups = False
me_seedtopright.update()
me_left_hip = bpy.data.meshes.new('Left_hip')
me_left_hip.from_pydata([(0.09375, -0.1875, -0.125), (-0.09375, -0.1875, -0.125), (-0.09375, 0.1875, -0.125), (0.09375, 0.1875, -0.125), (-0.09375, -0.1875, 0.125), (0.09375, -0.1875, 0.125), (0.09375, 0.1875, 0.125), (-0.09375, 0.1875, 0.125)], [], [(0, 1, 2, 3), (4, 5, 6, 7), (3, 2, 7, 6), (5, 4, 1, 0), (5, 0, 3, 6), (1, 4, 7, 2)])
_uv = me_left_hip.uv_layers.new(name='UVMap')
_uv.uv.foreach_set('vector', [0.388, 0.8438, 0.4, 0.8438, 0.4, 0.9375, 0.388, 0.9375, 0.416, 0.8438, 0.428, 0.8438, 0.428, 0.9375, 0.416, 0.9375, 0.388, 0.9375, 0.4, 0.9375, 0.4, 1.0, 0.388, 1.0, 0.4, 0.9375, 0.412, 0.9375, 0.412, 1.0, 0.4, 1.0, 0.372, 0.8438, 0.388, 0.8438, 0.388, 0.9375, 0.372, 0.9375, 0.4, 0.8438, 0.416, 0.8438, 0.416, 0.9375, 0.4, 0.9375])
me_left_hip.materials.append(mat_default_obj)
me_left_hip.use_remesh_fix_poles = True
me_left_hip.use_remesh_preserve_attributes = False
me_left_hip.use_mirror_vertex_groups = False
me_left_hip.update()
me_bottomlegleft = bpy.data.meshes.new('bottomlegleft')
me_bottomlegleft.from_pydata([(0.0625, -0.1562, -0.0625), (-0.0625, -0.1562, -0.0625), (-0.0625, 0.1562, -0.0625), (0.0625, 0.1562, -0.0625), (-0.0625, -0.1562, 0.0625), (0.0625, -0.1562, 0.0625), (0.0625, 0.1562, 0.0625), (-0.0625, 0.1562, 0.0625)], [], [(0, 1, 2, 3), (4, 5, 6, 7), (3, 2, 7, 6), (5, 4, 1, 0), (5, 0, 3, 6), (1, 4, 7, 2)])
_uv = me_bottomlegleft.uv_layers.new(name='UVMap')
_uv.uv.foreach_set('vector', [0.196, 0.8906, 0.204, 0.8906, 0.204, 0.9688, 0.196, 0.9688, 0.212, 0.8906, 0.22, 0.8906, 0.22, 0.9688, 0.212, 0.9688, 0.196, 0.9688, 0.204, 0.9688, 0.204, 1.0, 0.196, 1.0, 0.204, 0.9688, 0.212, 0.9688, 0.212, 1.0, 0.204, 1.0, 0.188, 0.8906, 0.196, 0.8906, 0.196, 0.9688, 0.188, 0.9688, 0.204, 0.8906, 0.212, 0.8906, 0.212, 0.9688, 0.204, 0.9688])
me_bottomlegleft.materials.append(mat_default_obj)
me_bottomlegleft.use_remesh_fix_poles = True
me_bottomlegleft.use_remesh_preserve_attributes = False
me_bottomlegleft.use_mirror_vertex_groups = False
me_bottomlegleft.update()
me_footleft = bpy.data.meshes.new('footleft')
me_footleft.from_pydata([(0.09375, -0.0625, -0.125), (-0.09375, -0.0625, -0.125), (-0.09375, 0.0625, -0.125), (0.09375, 0.0625, -0.125), (-0.09375, -0.0625, 0.125), (0.09375, -0.0625, 0.125), (0.09375, 0.0625, 0.125), (-0.09375, 0.0625, 0.125)], [], [(0, 1, 2, 3), (4, 5, 6, 7), (3, 2, 7, 6), (5, 4, 1, 0), (5, 0, 3, 6), (1, 4, 7, 2)])
_uv = me_footleft.uv_layers.new(name='UVMap')
_uv.uv.foreach_set('vector', [0.296, 0.9062, 0.308, 0.9062, 0.308, 0.9375, 0.296, 0.9375, 0.324, 0.9062, 0.336, 0.9062, 0.336, 0.9375, 0.324, 0.9375, 0.296, 0.9375, 0.308, 0.9375, 0.308, 1.0, 0.296, 1.0, 0.308, 0.9375, 0.32, 0.9375, 0.32, 1.0, 0.308, 1.0, 0.28, 0.9062, 0.296, 0.9062, 0.296, 0.9375, 0.28, 0.9375, 0.308, 0.9062, 0.324, 0.9062, 0.324, 0.9375, 0.308, 0.9375])
me_footleft.materials.append(mat_default_obj)
me_footleft.use_remesh_fix_poles = True
me_footleft.use_remesh_preserve_attributes = False
me_footleft.use_mirror_vertex_groups = False
me_footleft.update()
me_lseedbottomright = bpy.data.meshes.new('lseedbottomright')
me_lseedbottomright.from_pydata([(0.0625, -0.03125, -0.0625), (-0.0625, -0.03125, -0.0625), (-0.0625, 0.03125, -0.0625), (0.0625, 0.03125, -0.0625), (-0.0625, -0.03125, 0.0625), (0.0625, -0.03125, 0.0625), (0.0625, 0.03125, 0.0625), (-0.0625, 0.03125, 0.0625)], [], [(0, 1, 2, 3), (4, 5, 6, 7), (3, 2, 7, 6), (5, 4, 1, 0), (5, 0, 3, 6), (1, 4, 7, 2)])
_uv = me_lseedbottomright.uv_layers.new(name='UVMap')
_uv.uv.foreach_set('vector', [0.18, 0.6562, 0.188, 0.6562, 0.188, 0.6719, 0.18, 0.6719, 0.196, 0.6562, 0.204, 0.6562, 0.204, 0.6719, 0.196, 0.6719, 0.18, 0.6719, 0.188, 0.6719, 0.188, 0.7031, 0.18, 0.7031, 0.188, 0.6719, 0.196, 0.6719, 0.196, 0.7031, 0.188, 0.7031, 0.172, 0.6562, 0.18, 0.6562, 0.18, 0.6719, 0.172, 0.6719, 0.188, 0.6562, 0.196, 0.6562, 0.196, 0.6719, 0.188, 0.6719])
me_lseedbottomright.materials.append(mat_default_obj)
me_lseedbottomright.use_remesh_fix_poles = True
me_lseedbottomright.use_remesh_preserve_attributes = False
me_lseedbottomright.use_mirror_vertex_groups = False
me_lseedbottomright.update()

# ---- objects
ob_tailleaves45 = bpy.data.objects.new('tailleaves45', me_tailleaves45)
ob_left_arm = bpy.data.objects.new('Left_arm', me_left_arm)
ob_armbottomleft = bpy.data.objects.new('armbottomleft', me_armbottomleft)
ob_armleavesleft = bpy.data.objects.new('armleavesleft', me_armleavesleft)
ob_seedmiddleleft = bpy.data.objects.new('seedmiddleleft', me_seedmiddleleft)
ob_seedtopleft = bpy.data.objects.new('seedtopleft', me_seedtopleft)
ob_bodybottom = bpy.data.objects.new('bodybottom', me_bodybottom)
ob_right_hip = bpy.data.objects.new('Right_hip', me_right_hip)
ob_bottomlegright = bpy.data.objects.new('bottomlegright', me_bottomlegright)
ob_footright = bpy.data.objects.new('footright', me_footright)
ob_seedmiddleright = bpy.data.objects.new('seedmiddleright', me_seedmiddleright)
ob_tailleaves315 = bpy.data.objects.new('tailleaves315', me_tailleaves315)
ob_seedbottomleft = bpy.data.objects.new('seedbottomleft', me_seedbottomleft)
ob_tail = bpy.data.objects.new('tail', me_tail)
ob_neck = bpy.data.objects.new('neck', me_neck)
ob_head = bpy.data.objects.new('head', me_head)
ob_noseback = bpy.data.objects.new('noseback', me_noseback)
ob_nose_front = bpy.data.objects.new('nose_front', me_nose_front)
ob_earleft = bpy.data.objects.new('earleft', me_earleft)
ob_earright = bpy.data.objects.new('earright', me_earright)
ob_right_arm = bpy.data.objects.new('Right_arm', me_right_arm)
ob_armbottomright = bpy.data.objects.new('armbottomright', me_armbottomright)
ob_armleavesright = bpy.data.objects.new('armleavesright', me_armleavesright)
ob_bodytop = bpy.data.objects.new('bodytop', me_bodytop)
ob_seedtopright = bpy.data.objects.new('seedtopright', me_seedtopright)
ob_left_hip = bpy.data.objects.new('Left_hip', me_left_hip)
ob_bottomlegleft = bpy.data.objects.new('bottomlegleft', me_bottomlegleft)
ob_footleft = bpy.data.objects.new('footleft', me_footleft)
ob_lseedbottomright = bpy.data.objects.new('lseedbottomright', me_lseedbottomright)

# ---- transforms, parenting, visibility, modifiers, constraints
ob_tailleaves45.parent = ob_tail
ob_tailleaves45.matrix_parent_inverse = Matrix(((1.0, 0.0, 0.0, -0.0), (0.0, -1.629e-07, 1.0, -0.6707), (0.0, -1.0, -1.629e-07, 2.577e-07), (-0.0, 0.0, -0.0, 1.0)))
ob_tailleaves45.location = (0.0, -0.5312, 0.6578)
ob_tailleaves45.rotation_euler = (1.571, -0.0, 0.0)
ob_tailleaves45.lineart.crease_threshold = 0.0
ob_left_arm.parent = ob_bodytop
ob_left_arm.matrix_parent_inverse = Matrix(((1.0, 0.0, 0.0, -0.0), (0.0, -1.629e-07, 1.0, -1.139), (0.0, -1.0, -1.629e-07, 0.0625), (-0.0, 0.0, -0.0, 1.0)))
ob_left_arm.location = (-0.1084, 0.09375, 1.175)
ob_left_arm.rotation_euler = (1.571, -0.0, 0.0)
ob_left_arm.lineart.crease_threshold = 0.0
ob_armbottomleft.parent = ob_left_arm
ob_armbottomleft.matrix_parent_inverse = Matrix(((1.0, 0.0, -0.0, 0.1084), (0.0, -1.629e-07, 1.0, -1.175), (0.0, -1.0, -1.629e-07, 0.09375), (-0.0, 0.0, -0.0, 1.0)))
ob_armbottomleft.location = (-0.3438, 0.09012, 1.023)
ob_armbottomleft.rotation_euler = (1.571, -0.0, 0.0)
ob_armbottomleft.lineart.crease_threshold = 0.0
ob_armleavesleft.parent = ob_armbottomleft
ob_armleavesleft.matrix_parent_inverse = Matrix(((1.0, 0.0, -0.0, 0.3438), (0.0, -1.629e-07, 1.0, -1.023), (0.0, -1.0, -1.629e-07, 0.09012), (-0.0, 0.0, -0.0, 1.0)))
ob_armleavesleft.location = (-0.3438, 0.2405, 0.9167)
ob_armleavesleft.rotation_euler = (1.571, -0.0, 0.0)
ob_armleavesleft.lineart.crease_threshold = 0.0
ob_seedmiddleleft.parent = ob_bodytop
ob_seedmiddleleft.matrix_parent_inverse = Matrix(((1.0, 0.0, 0.0, -0.0), (0.0, -1.629e-07, 1.0, -1.139), (0.0, -1.0, -1.629e-07, 0.0625), (-0.0, 0.0, -0.0, 1.0)))
ob_seedmiddleleft.location = (-0.125, -0.0625, 1.108)
ob_seedmiddleleft.rotation_euler = (1.571, -0.0, 0.0)
ob_seedmiddleleft.lineart.crease_threshold = 0.0
ob_seedtopleft.parent = ob_bodytop
ob_seedtopleft.matrix_parent_inverse = Matrix(((1.0, 0.0, 0.0, -0.0), (0.0, -1.629e-07, 1.0, -1.139), (0.0, -1.0, -1.629e-07, 0.0625), (-0.0, 0.0, -0.0, 1.0)))
ob_seedtopleft.location = (-0.1187, -0.0625, 1.264)
ob_seedtopleft.rotation_euler = (1.571, -0.0, 0.0)
ob_seedtopleft.lineart.crease_threshold = 0.0
ob_bodybottom.location = (0.0, 0.0625, 0.827)
ob_bodybottom.rotation_euler = (1.571, -0.0, 0.0)
ob_bodybottom.lineart.crease_threshold = 0.0
ob_right_hip.parent = ob_bodybottom
ob_right_hip.matrix_parent_inverse = Matrix(((1.0, 0.0, 0.0, -0.0), (0.0, -1.629e-07, 1.0, -0.827), (0.0, -1.0, -1.629e-07, 0.0625), (-0.0, 0.0, -0.0, 1.0)))
ob_right_hip.location = (0.1875, 0.0625, 0.6395)
ob_right_hip.rotation_euler = (1.571, -0.0, 0.0)
ob_right_hip.lineart.crease_threshold = 0.0
ob_bottomlegright.parent = ob_right_hip
ob_bottomlegright.matrix_parent_inverse = Matrix(((1.0, 0.0, 0.0, -0.1875), (0.0, -1.629e-07, 1.0, -0.6395), (0.0, -1.0, -1.629e-07, 0.0625), (-0.0, 0.0, -0.0, 1.0)))
ob_bottomlegright.location = (0.1875, 0.0625, 0.2957)
ob_bottomlegright.rotation_euler = (1.571, -0.0, 0.0)
ob_bottomlegright.lineart.crease_threshold = 0.0
ob_footright.parent = ob_bottomlegright
ob_footright.matrix_parent_inverse = Matrix(((1.0, 0.0, 0.0, -0.1875), (0.0, -1.629e-07, 1.0, -0.2957), (0.0, -1.0, -1.629e-07, 0.0625), (-0.0, 0.0, -0.0, 1.0)))
ob_footright.location = (0.1875, 0.125, 0.07698)
ob_footright.rotation_euler = (1.571, -0.0, 0.0)
ob_footright.lineart.crease_threshold = 0.0
ob_seedmiddleright.parent = ob_bodytop
ob_seedmiddleright.matrix_parent_inverse = Matrix(((1.0, 0.0, 0.0, -0.0), (0.0, -1.629e-07, 1.0, -1.139), (0.0, -1.0, -1.629e-07, 0.0625), (-0.0, 0.0, -0.0, 1.0)))
ob_seedmiddleright.location = (0.1375, -0.0625, 1.108)
ob_seedmiddleright.rotation_euler = (1.571, -0.0, 0.0)
ob_seedmiddleright.lineart.crease_threshold = 0.0
ob_tailleaves315.parent = ob_tail
ob_tailleaves315.matrix_parent_inverse = Matrix(((1.0, 0.0, 0.0, -0.0), (0.0, -1.629e-07, 1.0, -0.6707), (0.0, -1.0, -1.629e-07, 2.577e-07), (-0.0, 0.0, -0.0, 1.0)))
ob_tailleaves315.location = (0.0, -0.5312, 0.6578)
ob_tailleaves315.rotation_euler = (1.571, -0.0, 0.0)
ob_tailleaves315.lineart.crease_threshold = 0.0
ob_seedbottomleft.parent = ob_bodytop
ob_seedbottomleft.matrix_parent_inverse = Matrix(((1.0, 0.0, 0.0, -0.0), (0.0, -1.629e-07, 1.0, -1.139), (0.0, -1.0, -1.629e-07, 0.0625), (-0.0, 0.0, -0.0, 1.0)))
ob_seedbottomleft.location = (-0.125, -0.0625, 0.977)
ob_seedbottomleft.rotation_euler = (1.571, -0.0, 0.0)
ob_seedbottomleft.lineart.crease_threshold = 0.0
ob_tail.parent = ob_bodybottom
ob_tail.matrix_parent_inverse = Matrix(((1.0, 0.0, 0.0, -0.0), (0.0, -1.629e-07, 1.0, -0.827), (0.0, -1.0, -1.629e-07, 0.0625), (-0.0, 0.0, -0.0, 1.0)))
ob_tail.location = (0.0, 1.49e-07, 0.6707)
ob_tail.rotation_euler = (1.571, -0.0, 0.0)
ob_tail.lineart.crease_threshold = 0.0
ob_neck.parent = ob_bodytop
ob_neck.matrix_parent_inverse = Matrix(((1.0, 0.0, 0.0, -0.0), (0.0, -1.629e-07, 1.0, -1.139), (0.0, -1.0, -1.629e-07, 0.0625), (-0.0, 0.0, -0.0, 1.0)))
ob_neck.location = (0.0, 0.0625, 1.452)
ob_neck.rotation_euler = (1.571, -0.0, 0.0)
ob_neck.lineart.crease_threshold = 0.0
ob_head.parent = ob_neck
ob_head.matrix_parent_inverse = Matrix(((1.0, 0.0, 0.0, -0.0), (0.0, -1.629e-07, 1.0, -1.452), (0.0, -1.0, -1.629e-07, 0.0625), (-0.0, 0.0, -0.0, 1.0)))
ob_head.location = (0.0, 0.0625, 1.639)
ob_head.rotation_euler = (1.571, -0.0, 0.0)
ob_head.lineart.crease_threshold = 0.0
ob_noseback.parent = ob_head
ob_noseback.matrix_parent_inverse = Matrix(((1.0, 0.0, 0.0, -0.0), (0.0, -1.629e-07, 1.0, -1.639), (0.0, -1.0, -1.629e-07, 0.0625), (-0.0, 0.0, -0.0, 1.0)))
ob_noseback.location = (0.0, 0.2187, 1.608)
ob_noseback.rotation_euler = (1.571, -0.0, 0.0)
ob_noseback.lineart.crease_threshold = 0.0
ob_nose_front.parent = ob_noseback
ob_nose_front.matrix_parent_inverse = Matrix(((1.0, 0.0, 0.0, -0.0), (0.0, -1.629e-07, 1.0, -1.608), (0.0, -1.0, -1.629e-07, 0.2188), (-0.0, 0.0, -0.0, 1.0)))
ob_nose_front.location = (0.0, 0.2812, 1.608)
ob_nose_front.rotation_euler = (1.571, -0.0, 0.0)
ob_nose_front.lineart.crease_threshold = 0.0
ob_earleft.parent = ob_head
ob_earleft.matrix_parent_inverse = Matrix(((1.0, 0.0, 0.0, -0.0), (0.0, -1.629e-07, 1.0, -1.639), (0.0, -1.0, -1.629e-07, 0.0625), (-0.0, 0.0, -0.0, 1.0)))
ob_earleft.location = (-0.0875, 0.04305, 1.717)
ob_earleft.rotation_euler = (1.571, -0.0, 0.0)
ob_earleft.lineart.crease_threshold = 0.0
ob_earright.parent = ob_head
ob_earright.matrix_parent_inverse = Matrix(((1.0, 0.0, 0.0, -0.0), (0.0, -1.629e-07, 1.0, -1.639), (0.0, -1.0, -1.629e-07, 0.0625), (-0.0, 0.0, -0.0, 1.0)))
ob_earright.location = (0.0875, 0.04305, 1.717)
ob_earright.rotation_euler = (1.571, -0.0, 0.0)
ob_earright.lineart.crease_threshold = 0.0
ob_right_arm.parent = ob_bodytop
ob_right_arm.matrix_parent_inverse = Matrix(((1.0, 0.0, 0.0, -0.0), (0.0, -1.629e-07, 1.0, -1.139), (0.0, -1.0, -1.629e-07, 0.0625), (-0.0, 0.0, -0.0, 1.0)))
ob_right_arm.location = (0.1084, 0.09375, 1.175)
ob_right_arm.rotation_euler = (1.571, -0.0, 0.0)
ob_right_arm.lineart.crease_threshold = 0.0
ob_armbottomright.parent = ob_right_arm
ob_armbottomright.matrix_parent_inverse = Matrix(((1.0, 0.0, 0.0, -0.1084), (0.0, -1.629e-07, 1.0, -1.175), (0.0, -1.0, -1.629e-07, 0.09375), (-0.0, 0.0, -0.0, 1.0)))
ob_armbottomright.location = (0.3438, 0.09012, 1.023)
ob_armbottomright.rotation_euler = (1.571, -0.0, 0.0)
ob_armbottomright.lineart.crease_threshold = 0.0
ob_armleavesright.parent = ob_armbottomright
ob_armleavesright.matrix_parent_inverse = Matrix(((1.0, 0.0, 0.0, -0.3438), (0.0, -1.629e-07, 1.0, -1.023), (0.0, -1.0, -1.629e-07, 0.09012), (-0.0, 0.0, -0.0, 1.0)))
ob_armleavesright.location = (0.3438, 0.2405, 0.9167)
ob_armleavesright.rotation_euler = (1.571, -0.0, 0.0)
ob_armleavesright.lineart.crease_threshold = 0.0
ob_bodytop.parent = ob_bodybottom
ob_bodytop.matrix_parent_inverse = Matrix(((1.0, 0.0, 0.0, -0.0), (0.0, -1.629e-07, 1.0, -0.827), (0.0, -1.0, -1.629e-07, 0.0625), (-0.0, 0.0, -0.0, 1.0)))
ob_bodytop.location = (0.0, 0.0625, 1.139)
ob_bodytop.rotation_euler = (1.571, -0.0, 0.0)
ob_bodytop.lineart.crease_threshold = 0.0
ob_seedtopright.parent = ob_bodytop
ob_seedtopright.matrix_parent_inverse = Matrix(((1.0, 0.0, 0.0, -0.0), (0.0, -1.629e-07, 1.0, -1.139), (0.0, -1.0, -1.629e-07, 0.0625), (-0.0, 0.0, -0.0, 1.0)))
ob_seedtopright.location = (0.1313, -0.0625, 1.264)
ob_seedtopright.rotation_euler = (1.571, -0.0, 0.0)
ob_seedtopright.lineart.crease_threshold = 0.0
ob_left_hip.parent = ob_bodybottom
ob_left_hip.matrix_parent_inverse = Matrix(((1.0, 0.0, 0.0, -0.0), (0.0, -1.629e-07, 1.0, -0.827), (0.0, -1.0, -1.629e-07, 0.0625), (-0.0, 0.0, -0.0, 1.0)))
ob_left_hip.location = (-0.1875, 0.0625, 0.6395)
ob_left_hip.rotation_euler = (1.571, -0.0, 0.0)
ob_left_hip.lineart.crease_threshold = 0.0
ob_bottomlegleft.parent = ob_left_hip
ob_bottomlegleft.matrix_parent_inverse = Matrix(((1.0, 0.0, -0.0, 0.1875), (0.0, -1.629e-07, 1.0, -0.6395), (0.0, -1.0, -1.629e-07, 0.0625), (-0.0, 0.0, -0.0, 1.0)))
ob_bottomlegleft.location = (-0.1875, 0.0625, 0.2957)
ob_bottomlegleft.rotation_euler = (1.571, -0.0, 0.0)
ob_bottomlegleft.lineart.crease_threshold = 0.0
ob_footleft.parent = ob_bottomlegleft
ob_footleft.matrix_parent_inverse = Matrix(((1.0, 0.0, -0.0, 0.1875), (0.0, -1.629e-07, 1.0, -0.2957), (0.0, -1.0, -1.629e-07, 0.0625), (-0.0, 0.0, -0.0, 1.0)))
ob_footleft.location = (-0.1875, 0.125, 0.07698)
ob_footleft.rotation_euler = (1.571, -0.0, 0.0)
ob_footleft.lineart.crease_threshold = 0.0
ob_lseedbottomright.parent = ob_bodytop
ob_lseedbottomright.matrix_parent_inverse = Matrix(((1.0, 0.0, 0.0, -0.0), (0.0, -1.629e-07, 1.0, -1.139), (0.0, -1.0, -1.629e-07, 0.0625), (-0.0, 0.0, -0.0, 1.0)))
ob_lseedbottomright.location = (0.1375, -0.0625, 0.977)
ob_lseedbottomright.rotation_euler = (1.571, -0.0, 0.0)
ob_lseedbottomright.lineart.crease_threshold = 0.0

# ---- collection membership
col_collection.objects.link(ob_tailleaves45)
col_collection.objects.link(ob_left_arm)
col_collection.objects.link(ob_armbottomleft)
col_collection.objects.link(ob_armleavesleft)
col_collection.objects.link(ob_seedmiddleleft)
col_collection.objects.link(ob_seedtopleft)
col_collection.objects.link(ob_bodybottom)
col_collection.objects.link(ob_right_hip)
col_collection.objects.link(ob_bottomlegright)
col_collection.objects.link(ob_footright)
col_collection.objects.link(ob_seedmiddleright)
col_collection.objects.link(ob_tailleaves315)
col_collection.objects.link(ob_seedbottomleft)
col_collection.objects.link(ob_tail)
col_collection.objects.link(ob_neck)
col_collection.objects.link(ob_head)
col_collection.objects.link(ob_noseback)
col_collection.objects.link(ob_nose_front)
col_collection.objects.link(ob_earleft)
col_collection.objects.link(ob_earright)
col_collection.objects.link(ob_right_arm)
col_collection.objects.link(ob_armbottomright)
col_collection.objects.link(ob_armleavesright)
col_collection.objects.link(ob_bodytop)
col_collection.objects.link(ob_seedtopright)
col_collection.objects.link(ob_left_hip)
col_collection.objects.link(ob_bottomlegleft)
col_collection.objects.link(ob_footleft)
col_collection.objects.link(ob_lseedbottomright)

# ---- scene / render settings (as saved in the file)
scene.frame_start = 1; scene.frame_end = 250; scene.frame_set(1)
scene.render.engine = 'BLENDER_EEVEE_NEXT'
scene.cycles.use_denoising = False
scene.cycles.samples = 128
scene.cycles.sampling_pattern = 'TABULATED_SOBOL'
scene.cycles.use_adaptive_sampling = False
scene.cycles.use_light_tree = False
scene.view_settings.view_transform = 'Filmic'
bpy.context.view_layer.update()

# ---- added for rendering (the .blend has no active camera and no usable light): camera, sun
cam_auto = bpy.data.cameras.new('AutoCamera')
cam_auto.lens = 50.0
cam_auto.sensor_width = 36.0
cam_auto.clip_end = 1000.0
ob_auto_camera = bpy.data.objects.new('AutoCamera', cam_auto)
scene.collection.objects.link(ob_auto_camera)
ob_auto_camera.location = (2.26372, -3.01986, 2.75237)
ob_auto_camera.rotation_euler = (1.09748, -7.21219e-08, 0.694738)
scene.camera = ob_auto_camera
light_auto_sun = bpy.data.lights.new('AutoSun', 'SUN')
light_auto_sun.energy = 3.0
light_auto_sun.angle = 0.0523599
ob_auto_sun = bpy.data.objects.new('AutoSun', light_auto_sun)
scene.collection.objects.link(ob_auto_sun)
ob_auto_sun.rotation_euler = (0.872665, 0.174533, 0.523599)
bpy.context.view_layer.update()
